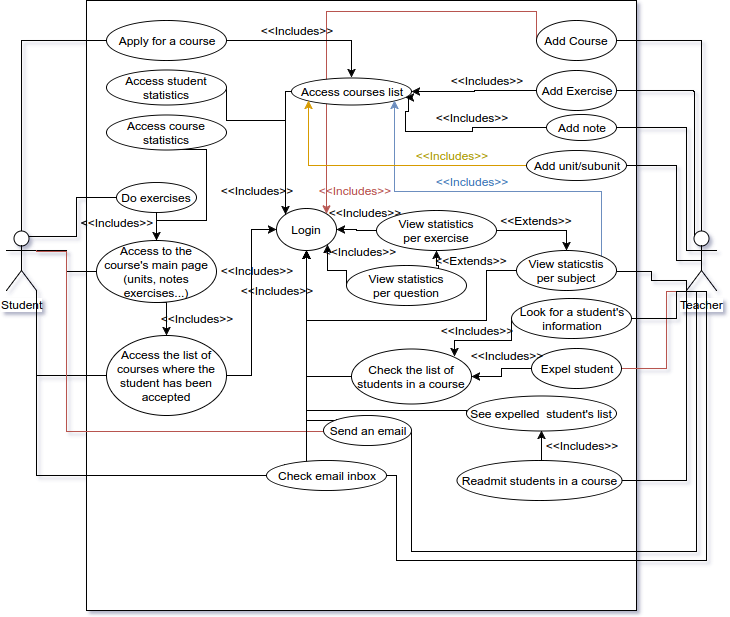

The diagram above was exported from draw.io. Its source (the exported page's mxGraphModel, read from the mxfile embedded in the PNG):
<mxGraphModel dx="807" dy="1500" grid="1" gridSize="10" guides="1" tooltips="1" connect="1" arrows="0" fold="1" page="1" pageScale="1" pageWidth="850" pageHeight="1100" background="#ffffff" math="0" shadow="0">
  <root>
    <mxCell id="0" />
    <mxCell id="1" parent="0" />
    <mxCell id="2" value="" style="whiteSpace=wrap;html=1;strokeColor=#000000;" parent="1" vertex="1">
      <mxGeometry x="160" y="-20" width="550" height="610" as="geometry" />
    </mxCell>
    <mxCell id="77" style="edgeStyle=orthogonalEdgeStyle;rounded=0;html=1;exitX=0.5;exitY=0;exitPerimeter=0;entryX=0;entryY=0.5;jettySize=auto;orthogonalLoop=1;strokeColor=#000000;endArrow=none;endFill=0;" parent="1" source="3" target="51" edge="1">
      <mxGeometry relative="1" as="geometry" />
    </mxCell>
    <mxCell id="78" style="edgeStyle=orthogonalEdgeStyle;rounded=0;html=1;exitX=0.75;exitY=0.1;exitPerimeter=0;entryX=0;entryY=0.5;endArrow=none;endFill=0;jettySize=auto;orthogonalLoop=1;strokeColor=#000000;" parent="1" source="3" target="54" edge="1">
      <mxGeometry relative="1" as="geometry" />
    </mxCell>
    <mxCell id="109" style="edgeStyle=orthogonalEdgeStyle;rounded=0;html=1;exitX=1;exitY=0.3333333333333333;exitPerimeter=0;entryX=0;entryY=0.5;endArrow=none;endFill=0;jettySize=auto;orthogonalLoop=1;strokeColor=#000000;" edge="1" parent="1" source="3" target="56">
      <mxGeometry relative="1" as="geometry" />
    </mxCell>
    <mxCell id="110" style="edgeStyle=orthogonalEdgeStyle;rounded=0;html=1;exitX=1;exitY=1;exitPerimeter=0;entryX=0;entryY=0.5;endArrow=none;endFill=0;jettySize=auto;orthogonalLoop=1;strokeColor=#000000;" edge="1" parent="1" source="3" target="55">
      <mxGeometry relative="1" as="geometry" />
    </mxCell>
    <mxCell id="3" value="Student" style="shape=umlActor;verticalLabelPosition=bottom;labelBackgroundColor=#ffffff;verticalAlign=top;html=1;" parent="1" vertex="1">
      <mxGeometry x="80" y="210" width="30" height="60" as="geometry" />
    </mxCell>
    <mxCell id="81" style="edgeStyle=orthogonalEdgeStyle;rounded=0;html=1;exitX=0.5;exitY=0;exitPerimeter=0;entryX=1;entryY=0.5;endArrow=none;endFill=0;jettySize=auto;orthogonalLoop=1;strokeColor=#000000;" parent="1" source="5" target="11" edge="1">
      <mxGeometry relative="1" as="geometry">
        <Array as="points">
          <mxPoint x="775" y="20" />
        </Array>
      </mxGeometry>
    </mxCell>
    <mxCell id="82" style="edgeStyle=orthogonalEdgeStyle;rounded=0;html=1;exitX=0.25;exitY=0.1;exitPerimeter=0;entryX=1;entryY=0.5;endArrow=none;endFill=0;jettySize=auto;orthogonalLoop=1;strokeColor=#000000;" parent="1" source="5" target="13" edge="1">
      <mxGeometry relative="1" as="geometry">
        <Array as="points">
          <mxPoint x="767" y="71" />
        </Array>
      </mxGeometry>
    </mxCell>
    <mxCell id="83" style="edgeStyle=orthogonalEdgeStyle;rounded=0;html=1;exitX=0;exitY=0.3333333333333333;exitPerimeter=0;entryX=1;entryY=0.5;endArrow=none;endFill=0;jettySize=auto;orthogonalLoop=1;strokeColor=#000000;" parent="1" source="5" target="34" edge="1">
      <mxGeometry relative="1" as="geometry">
        <Array as="points">
          <mxPoint x="760" y="107" />
        </Array>
      </mxGeometry>
    </mxCell>
    <mxCell id="84" style="edgeStyle=orthogonalEdgeStyle;rounded=0;html=1;exitX=0.5;exitY=0.5;exitPerimeter=0;entryX=1;entryY=0.5;endArrow=none;endFill=0;jettySize=auto;orthogonalLoop=1;strokeColor=#000000;" parent="1" source="5" target="39" edge="1">
      <mxGeometry relative="1" as="geometry">
        <Array as="points">
          <mxPoint x="750" y="240" />
          <mxPoint x="750" y="145" />
        </Array>
      </mxGeometry>
    </mxCell>
    <mxCell id="85" style="edgeStyle=orthogonalEdgeStyle;rounded=0;html=1;exitX=0;exitY=1;exitPerimeter=0;entryX=1;entryY=0.5;endArrow=none;endFill=0;jettySize=auto;orthogonalLoop=1;strokeColor=#000000;" parent="1" source="5" target="25" edge="1">
      <mxGeometry relative="1" as="geometry">
        <Array as="points">
          <mxPoint x="760" y="260" />
          <mxPoint x="725" y="260" />
          <mxPoint x="725" y="251" />
        </Array>
      </mxGeometry>
    </mxCell>
    <mxCell id="5" value="Teacher" style="shape=umlActor;verticalLabelPosition=bottom;labelBackgroundColor=#ffffff;verticalAlign=top;html=1;" parent="1" vertex="1">
      <mxGeometry x="760" y="210" width="30" height="60" as="geometry" />
    </mxCell>
    <mxCell id="68" style="edgeStyle=orthogonalEdgeStyle;rounded=0;html=1;exitX=0;exitY=0.5;jettySize=auto;orthogonalLoop=1;fillColor=#f8cecc;strokeColor=#b85450;" parent="1" source="11" target="63" edge="1">
      <mxGeometry relative="1" as="geometry">
        <Array as="points">
          <mxPoint x="610" y="-9" />
          <mxPoint x="400" y="-9" />
        </Array>
      </mxGeometry>
    </mxCell>
    <mxCell id="11" value="Add Course" style="ellipse;whiteSpace=wrap;html=1;" parent="1" vertex="1">
      <mxGeometry x="610" width="80" height="40" as="geometry" />
    </mxCell>
    <mxCell id="23" style="edgeStyle=orthogonalEdgeStyle;rounded=0;html=1;exitX=0;exitY=0.5;entryX=1;entryY=0.5;jettySize=auto;orthogonalLoop=1;" parent="1" source="13" target="22" edge="1">
      <mxGeometry relative="1" as="geometry" />
    </mxCell>
    <mxCell id="13" value="Add Exercise" style="ellipse;whiteSpace=wrap;html=1;" parent="1" vertex="1">
      <mxGeometry x="610" y="50" width="80" height="40" as="geometry" />
    </mxCell>
    <mxCell id="16" style="edgeStyle=orthogonalEdgeStyle;rounded=0;html=1;exitX=0;exitY=0.5;entryX=1;entryY=0.5;jettySize=auto;orthogonalLoop=1;" parent="1" source="14" target="15" edge="1">
      <mxGeometry relative="1" as="geometry" />
    </mxCell>
    <mxCell id="88" style="edgeStyle=orthogonalEdgeStyle;rounded=0;html=1;exitX=1;exitY=0.5;endArrow=none;endFill=0;jettySize=auto;orthogonalLoop=1;strokeColor=#b85450;fillColor=#f8cecc;" parent="1" source="14" edge="1">
      <mxGeometry relative="1" as="geometry">
        <mxPoint x="759.9999999999998" y="270" as="targetPoint" />
        <Array as="points">
          <mxPoint x="740" y="348" />
          <mxPoint x="740" y="271" />
        </Array>
      </mxGeometry>
    </mxCell>
    <mxCell id="14" value="Expel student" style="ellipse;whiteSpace=wrap;html=1;" parent="1" vertex="1">
      <mxGeometry x="605" y="328" width="90" height="40" as="geometry" />
    </mxCell>
    <mxCell id="69" style="edgeStyle=orthogonalEdgeStyle;rounded=0;html=1;exitX=0;exitY=0.5;entryX=0.5;entryY=1;jettySize=auto;orthogonalLoop=1;" parent="1" source="15" target="63" edge="1">
      <mxGeometry relative="1" as="geometry" />
    </mxCell>
    <mxCell id="15" value="Check the list of students in a course" style="ellipse;whiteSpace=wrap;html=1;" parent="1" vertex="1">
      <mxGeometry x="425" y="328" width="120" height="55" as="geometry" />
    </mxCell>
    <mxCell id="17" value="&amp;lt;&amp;lt;Includes&amp;gt;&amp;gt;" style="text;html=1;strokeColor=none;fillColor=none;align=center;verticalAlign=middle;whiteSpace=wrap;" parent="1" vertex="1">
      <mxGeometry x="560" y="325" width="40" height="20" as="geometry" />
    </mxCell>
    <mxCell id="19" style="edgeStyle=orthogonalEdgeStyle;rounded=0;html=1;exitX=0;exitY=0.5;entryX=1;entryY=0;jettySize=auto;orthogonalLoop=1;" parent="1" source="18" target="15" edge="1">
      <mxGeometry relative="1" as="geometry">
        <Array as="points">
          <mxPoint x="585" y="320" />
          <mxPoint x="528" y="320" />
        </Array>
      </mxGeometry>
    </mxCell>
    <mxCell id="87" style="edgeStyle=orthogonalEdgeStyle;rounded=0;html=1;exitX=1;exitY=0.5;entryX=0;entryY=1;entryPerimeter=0;endArrow=none;endFill=0;jettySize=auto;orthogonalLoop=1;strokeColor=#000000;" parent="1" source="18" target="5" edge="1">
      <mxGeometry relative="1" as="geometry">
        <Array as="points">
          <mxPoint x="750" y="298" />
          <mxPoint x="750" y="271" />
        </Array>
      </mxGeometry>
    </mxCell>
    <mxCell id="18" value="Look for a student's&lt;div&gt;information&lt;/div&gt;" style="ellipse;whiteSpace=wrap;html=1;" parent="1" vertex="1">
      <mxGeometry x="585" y="278" width="120" height="40" as="geometry" />
    </mxCell>
    <mxCell id="20" value="&amp;lt;&amp;lt;Includes&amp;gt;&amp;gt;" style="text;html=1;strokeColor=none;fillColor=none;align=center;verticalAlign=middle;whiteSpace=wrap;" parent="1" vertex="1">
      <mxGeometry x="530" y="300" width="40" height="20" as="geometry" />
    </mxCell>
    <mxCell id="64" style="edgeStyle=orthogonalEdgeStyle;rounded=0;html=1;exitX=0;exitY=0.5;entryX=0;entryY=0;jettySize=auto;orthogonalLoop=1;" parent="1" source="22" target="63" edge="1">
      <mxGeometry relative="1" as="geometry">
        <Array as="points">
          <mxPoint x="359" y="71" />
        </Array>
      </mxGeometry>
    </mxCell>
    <mxCell id="22" value="Access courses list" style="ellipse;whiteSpace=wrap;html=1;" parent="1" vertex="1">
      <mxGeometry x="365" y="57" width="120" height="27" as="geometry" />
    </mxCell>
    <mxCell id="24" value="&amp;lt;&amp;lt;Includes&amp;gt;&amp;gt;" style="text;html=1;strokeColor=none;fillColor=none;align=center;verticalAlign=middle;whiteSpace=wrap;" parent="1" vertex="1">
      <mxGeometry x="540" y="50" width="40" height="20" as="geometry" />
    </mxCell>
    <mxCell id="99" style="edgeStyle=orthogonalEdgeStyle;rounded=0;html=1;exitX=1;exitY=0;entryX=1;entryY=1;endArrow=classic;endFill=1;jettySize=auto;orthogonalLoop=1;strokeColor=#6c8ebf;fillColor=#dae8fc;" parent="1" source="25" target="22" edge="1">
      <mxGeometry relative="1" as="geometry">
        <Array as="points">
          <mxPoint x="675" y="171" />
          <mxPoint x="468" y="171" />
        </Array>
      </mxGeometry>
    </mxCell>
    <mxCell id="108" style="edgeStyle=orthogonalEdgeStyle;rounded=0;html=1;exitX=0;exitY=0.5;entryX=0.5;entryY=1;endArrow=classic;endFill=1;jettySize=auto;orthogonalLoop=1;strokeColor=#000000;" edge="1" parent="1" source="25" target="63">
      <mxGeometry relative="1" as="geometry">
        <Array as="points">
          <mxPoint x="560" y="250" />
          <mxPoint x="560" y="300" />
          <mxPoint x="380" y="300" />
        </Array>
      </mxGeometry>
    </mxCell>
    <mxCell id="25" value="View staticstis&lt;div&gt;per subject&lt;/div&gt;" style="ellipse;whiteSpace=wrap;html=1;" parent="1" vertex="1">
      <mxGeometry x="590" y="230" width="100" height="40" as="geometry" />
    </mxCell>
    <mxCell id="30" style="edgeStyle=orthogonalEdgeStyle;rounded=0;html=1;exitX=1;exitY=0.5;entryX=0.5;entryY=0;jettySize=auto;orthogonalLoop=1;" parent="1" source="26" target="25" edge="1">
      <mxGeometry relative="1" as="geometry" />
    </mxCell>
    <mxCell id="66" style="edgeStyle=orthogonalEdgeStyle;rounded=0;html=1;exitX=0;exitY=0.5;entryX=1;entryY=0.5;jettySize=auto;orthogonalLoop=1;" parent="1" source="26" target="63" edge="1">
      <mxGeometry relative="1" as="geometry" />
    </mxCell>
    <mxCell id="26" value="View statistics&lt;div&gt;per exercise&lt;/div&gt;" style="ellipse;whiteSpace=wrap;html=1;" parent="1" vertex="1">
      <mxGeometry x="450" y="190" width="120" height="40" as="geometry" />
    </mxCell>
    <mxCell id="70" style="edgeStyle=orthogonalEdgeStyle;rounded=0;html=1;exitX=0;exitY=0.5;entryX=1;entryY=1;jettySize=auto;orthogonalLoop=1;" parent="1" source="29" target="63" edge="1">
      <mxGeometry relative="1" as="geometry">
        <Array as="points">
          <mxPoint x="420" y="250" />
          <mxPoint x="401" y="250" />
        </Array>
      </mxGeometry>
    </mxCell>
    <mxCell id="106" style="edgeStyle=orthogonalEdgeStyle;rounded=0;html=1;exitX=0.765;exitY=0.085;entryX=0.5;entryY=1;endArrow=classic;endFill=1;jettySize=auto;orthogonalLoop=1;strokeColor=#000000;exitPerimeter=0;" parent="1" source="29" target="26" edge="1">
      <mxGeometry relative="1" as="geometry">
        <Array as="points">
          <mxPoint x="512" y="245" />
          <mxPoint x="510" y="245" />
        </Array>
      </mxGeometry>
    </mxCell>
    <mxCell id="29" value="View statistics&lt;div&gt;per question&lt;/div&gt;" style="ellipse;whiteSpace=wrap;html=1;" parent="1" vertex="1">
      <mxGeometry x="420" y="245" width="120" height="40" as="geometry" />
    </mxCell>
    <mxCell id="32" value="&amp;lt;&amp;lt;Extends&amp;gt;&amp;gt;" style="text;html=1;strokeColor=none;fillColor=none;align=center;verticalAlign=middle;whiteSpace=wrap;" parent="1" vertex="1">
      <mxGeometry x="590" y="190" width="40" height="20" as="geometry" />
    </mxCell>
    <mxCell id="33" value="&amp;lt;&amp;lt;Extends&amp;gt;&amp;gt;" style="text;html=1;strokeColor=none;fillColor=none;align=center;verticalAlign=middle;whiteSpace=wrap;" parent="1" vertex="1">
      <mxGeometry x="525" y="230" width="40" height="20" as="geometry" />
    </mxCell>
    <mxCell id="105" style="edgeStyle=orthogonalEdgeStyle;rounded=0;html=1;exitX=0;exitY=0.5;endArrow=classic;endFill=1;jettySize=auto;orthogonalLoop=1;strokeColor=#000000;entryX=0.953;entryY=0.733;entryPerimeter=0;" parent="1" source="34" target="22" edge="1">
      <mxGeometry relative="1" as="geometry">
        <mxPoint x="470" y="90" as="targetPoint" />
        <Array as="points">
          <mxPoint x="546" y="107" />
          <mxPoint x="546" y="111" />
          <mxPoint x="479" y="111" />
          <mxPoint x="479" y="91" />
          <mxPoint x="482" y="91" />
          <mxPoint x="482" y="77" />
        </Array>
      </mxGeometry>
    </mxCell>
    <mxCell id="34" value="Add note" style="ellipse;whiteSpace=wrap;html=1;" parent="1" vertex="1">
      <mxGeometry x="620" y="94" width="70" height="26" as="geometry" />
    </mxCell>
    <mxCell id="36" value="&amp;lt;&amp;lt;Includes&amp;gt;&amp;gt;" style="text;html=1;strokeColor=none;fillColor=none;align=center;verticalAlign=middle;whiteSpace=wrap;" parent="1" vertex="1">
      <mxGeometry x="525" y="87" width="40" height="20" as="geometry" />
    </mxCell>
    <mxCell id="40" style="edgeStyle=orthogonalEdgeStyle;rounded=0;html=1;exitX=0;exitY=0.5;entryX=0;entryY=1;jettySize=auto;orthogonalLoop=1;fillColor=#ffcd28;strokeColor=#d79b00;gradientColor=#ffa500;" parent="1" source="39" target="22" edge="1">
      <mxGeometry relative="1" as="geometry" />
    </mxCell>
    <mxCell id="39" value="Add unit/subunit" style="ellipse;whiteSpace=wrap;html=1;" parent="1" vertex="1">
      <mxGeometry x="600" y="130" width="100" height="30" as="geometry" />
    </mxCell>
    <mxCell id="41" value="&lt;font color=&quot;#ad9c00&quot;&gt;&amp;lt;&amp;lt;Includes&amp;gt;&amp;gt;&lt;/font&gt;" style="text;html=1;strokeColor=none;fillColor=none;align=center;verticalAlign=middle;whiteSpace=wrap;" parent="1" vertex="1">
      <mxGeometry x="505" y="125" width="40" height="20" as="geometry" />
    </mxCell>
    <mxCell id="73" style="edgeStyle=orthogonalEdgeStyle;rounded=0;html=1;exitX=0;exitY=0;entryX=0.5;entryY=1;jettySize=auto;orthogonalLoop=1;" parent="1" source="42" target="63" edge="1">
      <mxGeometry relative="1" as="geometry">
        <Array as="points">
          <mxPoint x="380" y="400" />
        </Array>
      </mxGeometry>
    </mxCell>
    <mxCell id="91" style="edgeStyle=orthogonalEdgeStyle;rounded=0;html=1;exitX=0;exitY=0.5;entryX=1;entryY=0.3333333333333333;entryPerimeter=0;endArrow=none;endFill=0;jettySize=auto;orthogonalLoop=1;strokeColor=#b85450;fillColor=#f8cecc;" parent="1" source="42" target="3" edge="1">
      <mxGeometry relative="1" as="geometry">
        <Array as="points">
          <mxPoint x="140" y="411" />
          <mxPoint x="140" y="231" />
        </Array>
      </mxGeometry>
    </mxCell>
    <mxCell id="93" style="edgeStyle=orthogonalEdgeStyle;rounded=0;html=1;exitX=1;exitY=0.5;endArrow=none;endFill=0;jettySize=auto;orthogonalLoop=1;strokeColor=#000000;" parent="1" source="42" edge="1">
      <mxGeometry relative="1" as="geometry">
        <mxPoint x="759.9999999999998" y="270" as="targetPoint" />
        <Array as="points">
          <mxPoint x="485" y="531" />
          <mxPoint x="770" y="531" />
          <mxPoint x="770" y="271" />
        </Array>
      </mxGeometry>
    </mxCell>
    <mxCell id="42" value="Send an email" style="ellipse;whiteSpace=wrap;html=1;" parent="1" vertex="1">
      <mxGeometry x="397" y="395" width="88" height="30" as="geometry" />
    </mxCell>
    <mxCell id="74" style="edgeStyle=orthogonalEdgeStyle;rounded=0;html=1;exitX=1;exitY=1;entryX=0.5;entryY=1;jettySize=auto;orthogonalLoop=1;" parent="1" source="45" target="63" edge="1">
      <mxGeometry relative="1" as="geometry">
        <Array as="points">
          <mxPoint x="380" y="445" />
        </Array>
      </mxGeometry>
    </mxCell>
    <mxCell id="90" style="edgeStyle=orthogonalEdgeStyle;rounded=0;html=1;exitX=1;exitY=0.5;entryX=1;entryY=1;entryPerimeter=0;endArrow=none;endFill=0;jettySize=auto;orthogonalLoop=1;strokeColor=#000000;" parent="1" source="45" target="3" edge="1">
      <mxGeometry relative="1" as="geometry" />
    </mxCell>
    <mxCell id="92" style="edgeStyle=orthogonalEdgeStyle;rounded=0;html=1;exitX=0;exitY=0.5;entryX=0;entryY=1;entryPerimeter=0;endArrow=none;endFill=0;jettySize=auto;orthogonalLoop=1;strokeColor=#000000;" parent="1" source="45" target="5" edge="1">
      <mxGeometry relative="1" as="geometry">
        <Array as="points">
          <mxPoint x="470" y="455" />
          <mxPoint x="470" y="540" />
          <mxPoint x="780" y="540" />
          <mxPoint x="780" y="271" />
        </Array>
      </mxGeometry>
    </mxCell>
    <mxCell id="45" value="Check email inbox" style="ellipse;whiteSpace=wrap;html=1;direction=west;" parent="1" vertex="1">
      <mxGeometry x="340" y="440" width="120" height="30" as="geometry" />
    </mxCell>
    <mxCell id="71" style="edgeStyle=orthogonalEdgeStyle;rounded=0;html=1;exitX=0;exitY=0.5;entryX=0.5;entryY=1;jettySize=auto;orthogonalLoop=1;" parent="1" source="47" target="63" edge="1">
      <mxGeometry relative="1" as="geometry">
        <Array as="points">
          <mxPoint x="540" y="390" />
          <mxPoint x="380" y="390" />
        </Array>
      </mxGeometry>
    </mxCell>
    <mxCell id="47" value="See expelled &amp;nbsp;student's list" style="ellipse;whiteSpace=wrap;html=1;strokeColor=#000000;" parent="1" vertex="1">
      <mxGeometry x="540" y="375" width="150" height="35" as="geometry" />
    </mxCell>
    <mxCell id="49" style="edgeStyle=orthogonalEdgeStyle;rounded=0;html=1;exitX=0.5;exitY=0;entryX=0.5;entryY=1;jettySize=auto;orthogonalLoop=1;" parent="1" source="48" target="47" edge="1">
      <mxGeometry relative="1" as="geometry" />
    </mxCell>
    <mxCell id="89" style="edgeStyle=orthogonalEdgeStyle;rounded=0;html=1;exitX=1;exitY=0.5;endArrow=none;endFill=0;jettySize=auto;orthogonalLoop=1;strokeColor=#000000;" parent="1" source="48" edge="1">
      <mxGeometry relative="1" as="geometry">
        <mxPoint x="759.9999999999998" y="270" as="targetPoint" />
        <Array as="points">
          <mxPoint x="760" y="460" />
        </Array>
      </mxGeometry>
    </mxCell>
    <mxCell id="48" value="Readmit students in a course" style="ellipse;whiteSpace=wrap;html=1;strokeColor=#000000;" parent="1" vertex="1">
      <mxGeometry x="530" y="440" width="165" height="40" as="geometry" />
    </mxCell>
    <mxCell id="50" value="&amp;lt;&amp;lt;Includes&amp;gt;&amp;gt;" style="text;html=1;strokeColor=none;fillColor=none;align=center;verticalAlign=middle;whiteSpace=wrap;" parent="1" vertex="1">
      <mxGeometry x="635" y="415" width="40" height="20" as="geometry" />
    </mxCell>
    <mxCell id="52" style="edgeStyle=orthogonalEdgeStyle;rounded=0;html=1;exitX=1;exitY=0.5;entryX=0.5;entryY=0;jettySize=auto;orthogonalLoop=1;" parent="1" source="51" target="22" edge="1">
      <mxGeometry relative="1" as="geometry" />
    </mxCell>
    <mxCell id="51" value="Apply for a course" style="ellipse;whiteSpace=wrap;html=1;strokeColor=#000000;" parent="1" vertex="1">
      <mxGeometry x="180" width="120" height="40" as="geometry" />
    </mxCell>
    <mxCell id="53" value="&amp;lt;&amp;lt;Includes&amp;gt;&amp;gt;" style="text;html=1;strokeColor=none;fillColor=none;align=center;verticalAlign=middle;whiteSpace=wrap;" parent="1" vertex="1">
      <mxGeometry x="350" width="40" height="20" as="geometry" />
    </mxCell>
    <mxCell id="57" style="edgeStyle=orthogonalEdgeStyle;rounded=0;html=1;exitX=0.5;exitY=1;jettySize=auto;orthogonalLoop=1;" parent="1" source="54" target="56" edge="1">
      <mxGeometry relative="1" as="geometry" />
    </mxCell>
    <mxCell id="54" value="Do exercises" style="ellipse;whiteSpace=wrap;html=1;strokeColor=#000000;" parent="1" vertex="1">
      <mxGeometry x="190" y="162" width="80" height="30" as="geometry" />
    </mxCell>
    <mxCell id="65" style="edgeStyle=orthogonalEdgeStyle;rounded=0;html=1;exitX=1;exitY=0.5;entryX=0;entryY=0.5;jettySize=auto;orthogonalLoop=1;" parent="1" source="55" target="63" edge="1">
      <mxGeometry relative="1" as="geometry" />
    </mxCell>
    <mxCell id="55" value="Access the list of courses where the student has been accepted" style="ellipse;whiteSpace=wrap;html=1;strokeColor=#000000;" parent="1" vertex="1">
      <mxGeometry x="180" y="315" width="120" height="80" as="geometry" />
    </mxCell>
    <mxCell id="58" style="edgeStyle=orthogonalEdgeStyle;rounded=0;html=1;exitX=0.5;exitY=1;entryX=0.5;entryY=0;jettySize=auto;orthogonalLoop=1;" parent="1" source="56" target="55" edge="1">
      <mxGeometry relative="1" as="geometry" />
    </mxCell>
    <mxCell id="56" value="Access to the course's main page (units, notes exercises...)" style="ellipse;whiteSpace=wrap;html=1;strokeColor=#000000;" parent="1" vertex="1">
      <mxGeometry x="170" y="220" width="120" height="62" as="geometry" />
    </mxCell>
    <mxCell id="60" value="&amp;lt;&amp;lt;Includes&amp;gt;&amp;gt;" style="text;html=1;strokeColor=none;fillColor=none;align=center;verticalAlign=middle;whiteSpace=wrap;" parent="1" vertex="1">
      <mxGeometry x="170" y="192" width="40" height="20" as="geometry" />
    </mxCell>
    <mxCell id="62" value="&amp;lt;&amp;lt;Includes&amp;gt;&amp;gt;" style="text;html=1;strokeColor=none;fillColor=none;align=center;verticalAlign=middle;whiteSpace=wrap;" parent="1" vertex="1">
      <mxGeometry x="250" y="288" width="40" height="20" as="geometry" />
    </mxCell>
    <mxCell id="63" value="Login" style="ellipse;whiteSpace=wrap;html=1;strokeColor=#000000;" parent="1" vertex="1">
      <mxGeometry x="350" y="188" width="60" height="42" as="geometry" />
    </mxCell>
    <mxCell id="95" value="&amp;lt;&amp;lt;Includes&amp;gt;&amp;gt;" style="text;html=1;strokeColor=none;fillColor=none;align=center;verticalAlign=middle;whiteSpace=wrap;" parent="1" vertex="1">
      <mxGeometry x="310" y="160" width="40" height="20" as="geometry" />
    </mxCell>
    <mxCell id="96" value="&amp;lt;&amp;lt;Includes&amp;gt;&amp;gt;" style="text;html=1;strokeColor=none;fillColor=none;align=center;verticalAlign=middle;whiteSpace=wrap;" parent="1" vertex="1">
      <mxGeometry x="310" y="240" width="40" height="20" as="geometry" />
    </mxCell>
    <mxCell id="97" value="&amp;lt;&amp;lt;Includes&amp;gt;&amp;gt;" style="text;html=1;strokeColor=none;fillColor=none;align=center;verticalAlign=middle;whiteSpace=wrap;" parent="1" vertex="1">
      <mxGeometry x="330" y="260" width="40" height="20" as="geometry" />
    </mxCell>
    <mxCell id="98" value="&amp;lt;&amp;lt;Includes&amp;gt;&amp;gt;" style="text;html=1;strokeColor=none;fillColor=none;align=center;verticalAlign=middle;whiteSpace=wrap;" parent="1" vertex="1">
      <mxGeometry x="415" y="181" width="45" height="21" as="geometry" />
    </mxCell>
    <mxCell id="100" value="&lt;font color=&quot;#b85450&quot;&gt;&amp;lt;&amp;lt;Includes&amp;gt;&amp;gt;&lt;/font&gt;" style="text;html=1;strokeColor=none;fillColor=none;align=center;verticalAlign=middle;whiteSpace=wrap;" parent="1" vertex="1">
      <mxGeometry x="405" y="159" width="45" height="21" as="geometry" />
    </mxCell>
    <mxCell id="101" value="&lt;font color=&quot;#4078b8&quot;&gt;&amp;lt;&amp;lt;Includes&amp;gt;&amp;gt;&lt;/font&gt;" style="text;html=1;strokeColor=none;fillColor=none;align=center;verticalAlign=middle;whiteSpace=wrap;" parent="1" vertex="1">
      <mxGeometry x="525" y="151" width="40" height="20" as="geometry" />
    </mxCell>
    <mxCell id="107" value="&amp;lt;&amp;lt;Includes&amp;gt;&amp;gt;" style="text;html=1;strokeColor=none;fillColor=none;align=center;verticalAlign=middle;whiteSpace=wrap;" parent="1" vertex="1">
      <mxGeometry x="410" y="220" width="45" height="21" as="geometry" />
    </mxCell>
    <mxCell id="112" style="edgeStyle=orthogonalEdgeStyle;rounded=0;html=1;exitX=1;exitY=0.5;entryX=0;entryY=0;endArrow=none;endFill=0;jettySize=auto;orthogonalLoop=1;strokeColor=#000000;" edge="1" parent="1" source="111" target="63">
      <mxGeometry relative="1" as="geometry">
        <Array as="points">
          <mxPoint x="300" y="100" />
          <mxPoint x="359" y="100" />
        </Array>
      </mxGeometry>
    </mxCell>
    <mxCell id="111" value="Access student statistics" style="ellipse;whiteSpace=wrap;html=1;strokeColor=#000000;fillColor=#ffffff;" vertex="1" parent="1">
      <mxGeometry x="180" y="49" width="120" height="35" as="geometry" />
    </mxCell>
    <mxCell id="114" style="edgeStyle=orthogonalEdgeStyle;rounded=0;html=1;exitX=0.5;exitY=1;entryX=0.5;entryY=0;endArrow=none;endFill=0;jettySize=auto;orthogonalLoop=1;strokeColor=#000000;" edge="1" parent="1" source="113" target="56">
      <mxGeometry relative="1" as="geometry">
        <Array as="points">
          <mxPoint x="280" y="129" />
          <mxPoint x="280" y="200" />
          <mxPoint x="230" y="200" />
        </Array>
      </mxGeometry>
    </mxCell>
    <mxCell id="113" value="Access course statistics" style="ellipse;whiteSpace=wrap;html=1;strokeColor=#000000;fillColor=#ffffff;" vertex="1" parent="1">
      <mxGeometry x="180" y="94" width="120" height="35" as="geometry" />
    </mxCell>
  </root>
</mxGraphModel>